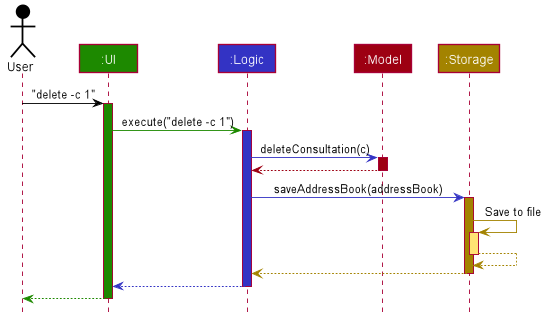

The diagram above was rendered by PlantUML. Its source (embedded in the PNG):
@startuml









skinparam BackgroundColor #FFFFFFF

skinparam Shadowing false

skinparam Class {
    FontColor #FFFFFF
    BorderThickness 1
    BorderColor #FFFFFF
    StereotypeFontColor #FFFFFF
    FontName Arial
}

skinparam Actor {
    BorderColor #000000
    Color #000000
    FontName Arial
}

skinparam Sequence {
    MessageAlign center
    BoxFontSize 15
    BoxPadding 0
    BoxFontColor #FFFFFF
    FontName Arial
}

skinparam Participant {
    FontColor #FFFFFFF
    Padding 20
}

skinparam MinClassWidth 50
skinparam ParticipantPadding 10
skinparam Shadowing false
skinparam DefaultTextAlignment center
skinparam packageStyle Rectangle

hide footbox
hide members
hide circle

Actor User as user #000000
Participant ":UI" as ui #1D8900
Participant ":Logic" as logic #3333C4
Participant ":Model" as model #9D0012
Participant ":Storage" as storage #A38300

user -[#000000]> ui : "delete -c 1"
activate ui #1D8900

ui -[#1D8900]> logic : execute("delete -c 1")
activate logic #3333C4

logic -[#3333C4]> model : deleteConsultation(c)
activate model #9D0012

model -[#9D0012]-> logic
deactivate model

logic -[#3333C4]> storage : saveAddressBook(addressBook)
activate storage #A38300

storage -[#A38300]> storage : Save to file
activate storage #FFE374
storage --[#A38300]> storage
deactivate storage

storage --[#A38300]> logic
deactivate storage

logic --[#3333C4]> ui
deactivate logic

ui--[#1D8900]> user
deactivate ui
@enduml